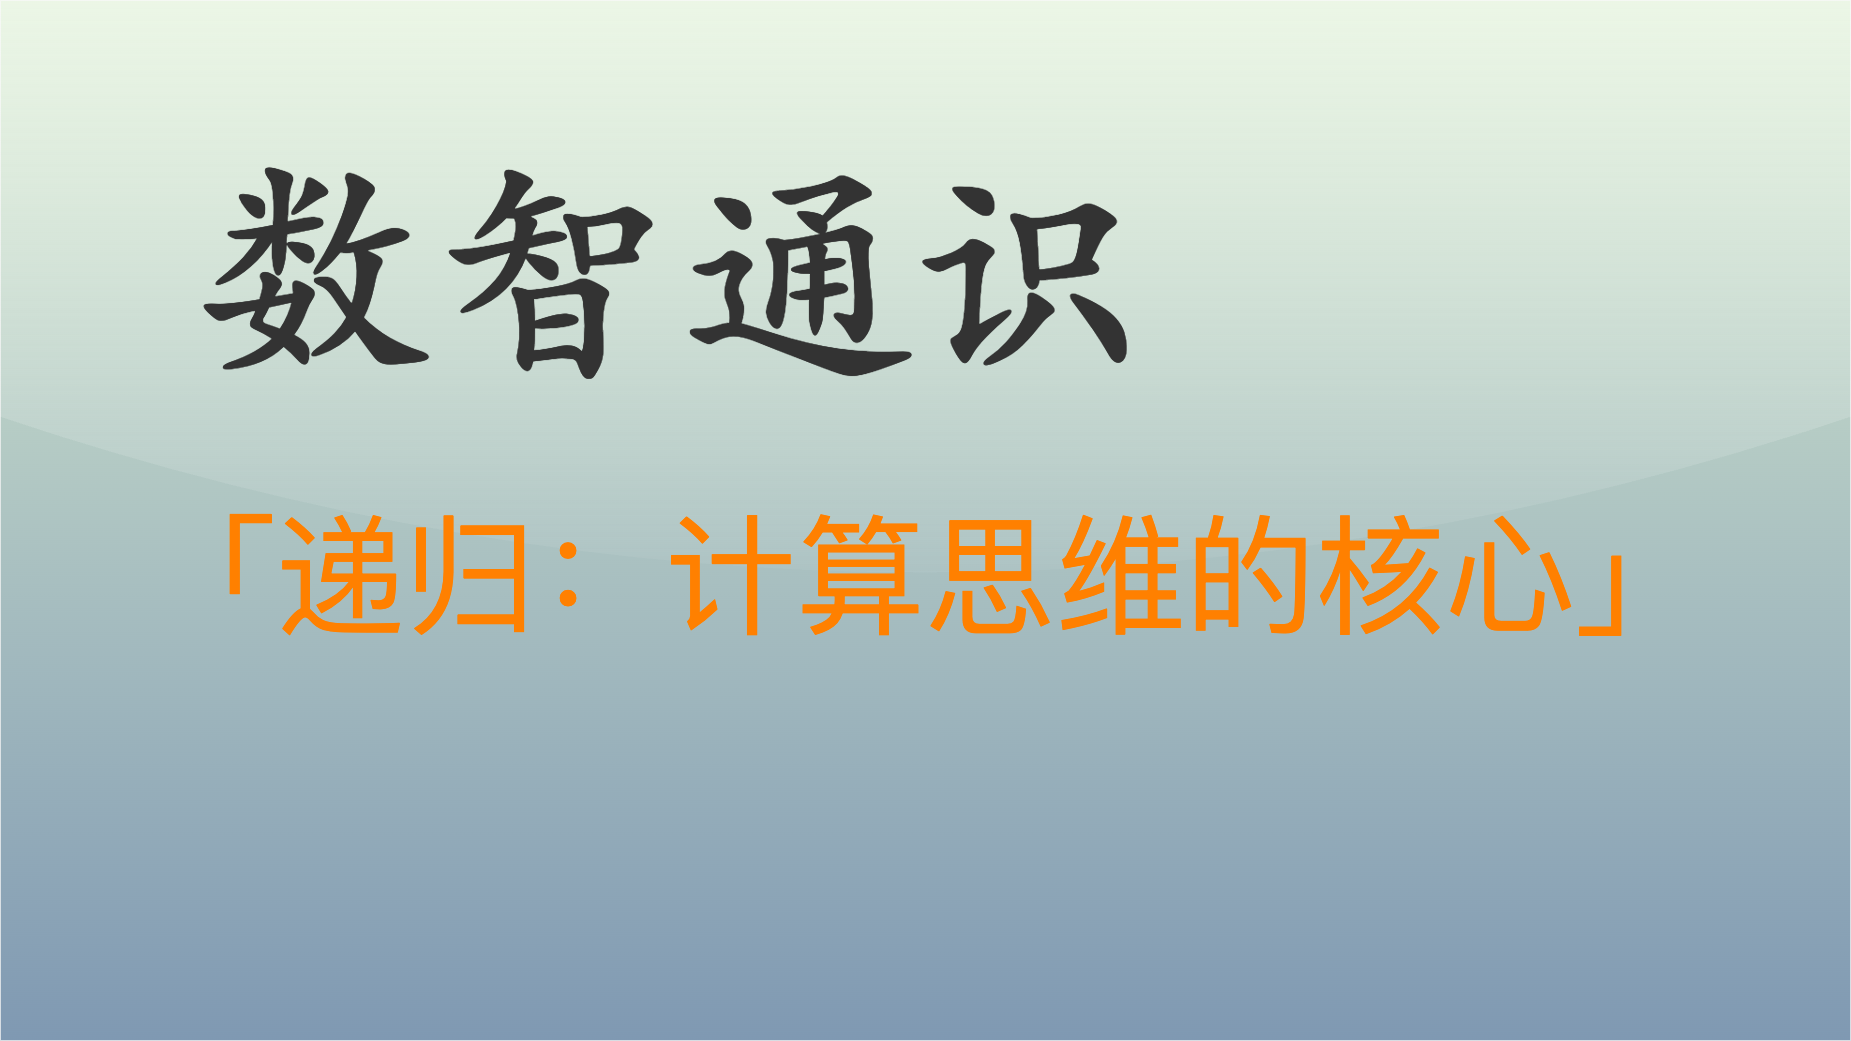

The diagram above was exported from draw.io. Its source (the exported page's mxGraphModel, read from the mxfile embedded in the PNG):
<mxGraphModel dx="2013" dy="1214" grid="1" gridSize="10" guides="1" tooltips="1" connect="1" arrows="1" fold="1" page="1" pageScale="1" pageWidth="1850" pageHeight="1040" math="0" shadow="0">
  <root>
    <mxCell id="0" />
    <mxCell id="1" parent="0" />
    <mxCell id="v5awPFEotDlEYcYJcZ2H-3" value="" style="rounded=0;whiteSpace=wrap;html=1;spacingLeft=470;opacity=50;textOpacity=50;gradientColor=#003366;fillColor=#B9E0A5;glass=1;shadow=0;" parent="1" vertex="1">
      <mxGeometry width="1850" height="1040" as="geometry" />
    </mxCell>
    <mxCell id="v5awPFEotDlEYcYJcZ2H-1" value="&lt;font color=&quot;#333333&quot; size=&quot;1&quot; style=&quot;&quot;&gt;&lt;b style=&quot;font-size: 240px;&quot;&gt;数智通识&lt;/b&gt;&lt;/font&gt;" style="text;html=1;align=left;verticalAlign=middle;resizable=0;points=[];autosize=1;strokeColor=none;fillColor=none;fontColor=default;fontFamily=Kaiti SC;" parent="1" vertex="1">
      <mxGeometry x="190" y="110" width="980" height="300" as="geometry" />
    </mxCell>
    <mxCell id="v5awPFEotDlEYcYJcZ2H-2" value="&lt;span style=&quot;font-family: 宋体; text-align: left; font-size: 130px;&quot;&gt;&lt;font color=&quot;#ff8000&quot; style=&quot;font-size: 130px;&quot;&gt;「递归：计算思维的核心」&lt;/font&gt;&lt;/span&gt;" style="text;html=1;align=center;verticalAlign=middle;resizable=0;points=[];autosize=1;strokeColor=none;fillColor=none;fontSize=130;fontColor=default;" parent="1" vertex="1">
      <mxGeometry x="135" y="490" width="1580" height="170" as="geometry" />
    </mxCell>
  </root>
</mxGraphModel>